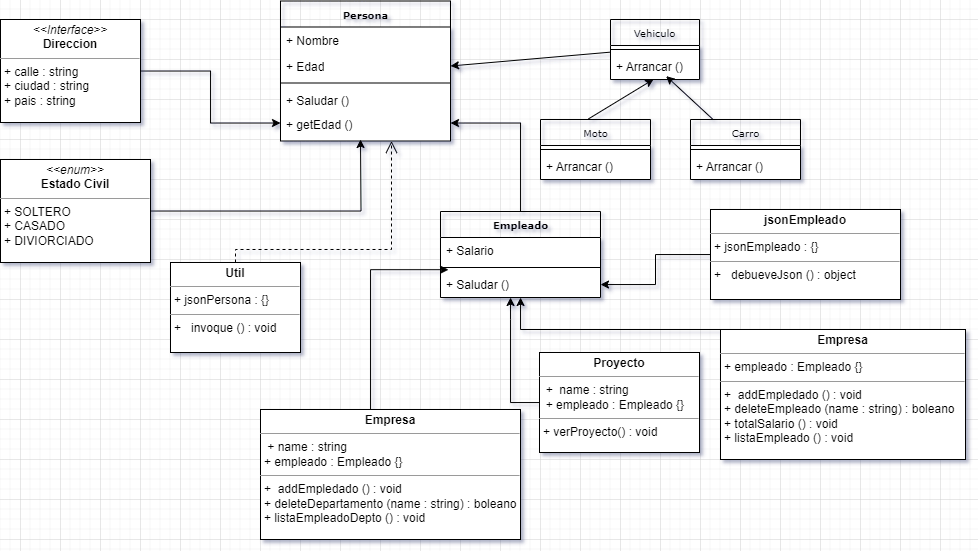

The diagram above was exported from draw.io. Its source (the exported page's mxGraphModel, read from the mxfile embedded in the PNG):
<mxGraphModel dx="1269" dy="438" grid="1" gridSize="10" guides="1" tooltips="1" connect="1" arrows="1" fold="1" page="1" pageScale="1" pageWidth="850" pageHeight="1100" background="none" math="0" shadow="0">
  <root>
    <mxCell id="0" />
    <mxCell id="1" parent="0" />
    <mxCell id="17acba5748e5396b-20" value="&lt;b&gt;Persona&lt;/b&gt;" style="swimlane;html=1;fontStyle=0;childLayout=stackLayout;horizontal=1;startSize=26;fillColor=none;horizontalStack=0;resizeParent=1;resizeLast=0;collapsible=1;marginBottom=0;swimlaneFillColor=#ffffff;rounded=0;shadow=0;comic=0;labelBackgroundColor=none;strokeWidth=1;fontFamily=Verdana;fontSize=10;align=center;" parent="1" vertex="1">
      <mxGeometry x="300" y="21.5" width="170" height="140" as="geometry">
        <mxRectangle x="350" y="42" width="80" height="30" as="alternateBounds" />
      </mxGeometry>
    </mxCell>
    <mxCell id="17acba5748e5396b-21" value="+ Nombre&lt;span style=&quot;white-space: pre;&quot;&gt;&#09;&lt;/span&gt;" style="text;html=1;strokeColor=none;fillColor=none;align=left;verticalAlign=top;spacingLeft=4;spacingRight=4;whiteSpace=wrap;overflow=hidden;rotatable=0;points=[[0,0.5],[1,0.5]];portConstraint=eastwest;" parent="17acba5748e5396b-20" vertex="1">
      <mxGeometry y="26" width="170" height="26" as="geometry" />
    </mxCell>
    <mxCell id="17acba5748e5396b-24" value="+ Edad" style="text;html=1;strokeColor=none;fillColor=none;align=left;verticalAlign=top;spacingLeft=4;spacingRight=4;whiteSpace=wrap;overflow=hidden;rotatable=0;points=[[0,0.5],[1,0.5]];portConstraint=eastwest;" parent="17acba5748e5396b-20" vertex="1">
      <mxGeometry y="52" width="170" height="26" as="geometry" />
    </mxCell>
    <mxCell id="rR_TbEND0hjClMNfdEGF-4" value="" style="line;strokeWidth=1;fillColor=none;align=left;verticalAlign=middle;spacingTop=-1;spacingLeft=3;spacingRight=3;rotatable=0;labelPosition=right;points=[];portConstraint=eastwest;strokeColor=inherit;" vertex="1" parent="17acba5748e5396b-20">
      <mxGeometry y="78" width="170" height="8" as="geometry" />
    </mxCell>
    <mxCell id="17acba5748e5396b-26" value="+ Saludar ()" style="text;html=1;strokeColor=none;fillColor=none;align=left;verticalAlign=top;spacingLeft=4;spacingRight=4;whiteSpace=wrap;overflow=hidden;rotatable=0;points=[[0,0.5],[1,0.5]];portConstraint=eastwest;" parent="17acba5748e5396b-20" vertex="1">
      <mxGeometry y="86" width="170" height="24" as="geometry" />
    </mxCell>
    <mxCell id="rR_TbEND0hjClMNfdEGF-5" value="+ getEdad ()&amp;nbsp;" style="text;html=1;strokeColor=none;fillColor=none;align=left;verticalAlign=top;spacingLeft=4;spacingRight=4;whiteSpace=wrap;overflow=hidden;rotatable=0;points=[[0,0.5],[1,0.5]];portConstraint=eastwest;" vertex="1" parent="17acba5748e5396b-20">
      <mxGeometry y="110" width="170" height="24" as="geometry" />
    </mxCell>
    <mxCell id="rR_TbEND0hjClMNfdEGF-9" value="" style="edgeStyle=orthogonalEdgeStyle;rounded=0;orthogonalLoop=1;jettySize=auto;html=1;" edge="1" parent="1" source="17acba5748e5396b-30" target="rR_TbEND0hjClMNfdEGF-5">
      <mxGeometry relative="1" as="geometry" />
    </mxCell>
    <mxCell id="17acba5748e5396b-30" value="&lt;b&gt;Empleado&lt;/b&gt;" style="swimlane;html=1;fontStyle=0;childLayout=stackLayout;horizontal=1;startSize=26;fillColor=none;horizontalStack=0;resizeParent=1;resizeLast=0;collapsible=1;marginBottom=0;swimlaneFillColor=#ffffff;rounded=0;shadow=0;comic=0;labelBackgroundColor=none;strokeWidth=1;fontFamily=Verdana;fontSize=10;align=center;" parent="1" vertex="1">
      <mxGeometry x="460" y="232" width="160" height="86" as="geometry">
        <mxRectangle x="355" y="227" width="90" height="30" as="alternateBounds" />
      </mxGeometry>
    </mxCell>
    <mxCell id="17acba5748e5396b-31" value="+ Salario" style="text;html=1;strokeColor=none;fillColor=none;align=left;verticalAlign=top;spacingLeft=4;spacingRight=4;whiteSpace=wrap;overflow=hidden;rotatable=0;points=[[0,0.5],[1,0.5]];portConstraint=eastwest;" parent="17acba5748e5396b-30" vertex="1">
      <mxGeometry y="26" width="160" height="26" as="geometry" />
    </mxCell>
    <mxCell id="rR_TbEND0hjClMNfdEGF-8" value="" style="line;strokeWidth=1;fillColor=none;align=left;verticalAlign=middle;spacingTop=-1;spacingLeft=3;spacingRight=3;rotatable=0;labelPosition=right;points=[];portConstraint=eastwest;strokeColor=inherit;" vertex="1" parent="17acba5748e5396b-30">
      <mxGeometry y="52" width="160" height="8" as="geometry" />
    </mxCell>
    <mxCell id="17acba5748e5396b-32" value="+ Saludar ()" style="text;html=1;strokeColor=none;fillColor=none;align=left;verticalAlign=top;spacingLeft=4;spacingRight=4;whiteSpace=wrap;overflow=hidden;rotatable=0;points=[[0,0.5],[1,0.5]];portConstraint=eastwest;" parent="17acba5748e5396b-30" vertex="1">
      <mxGeometry y="60" width="160" height="26" as="geometry" />
    </mxCell>
    <mxCell id="rR_TbEND0hjClMNfdEGF-10" value="" style="edgeStyle=orthogonalEdgeStyle;rounded=0;orthogonalLoop=1;jettySize=auto;html=1;" edge="1" parent="1" source="5d2195bd80daf111-18" target="rR_TbEND0hjClMNfdEGF-5">
      <mxGeometry relative="1" as="geometry" />
    </mxCell>
    <mxCell id="5d2195bd80daf111-18" value="&lt;p style=&quot;margin:0px;margin-top:4px;text-align:center;&quot;&gt;&lt;i&gt;&amp;lt;&amp;lt;Interface&amp;gt;&amp;gt;&lt;/i&gt;&lt;br&gt;&lt;b&gt;Direccion&lt;/b&gt;&lt;/p&gt;&lt;hr size=&quot;1&quot;&gt;&lt;p style=&quot;margin:0px;margin-left:4px;&quot;&gt;+ calle : string&lt;br&gt;+ ciudad : string&lt;/p&gt;&lt;p style=&quot;margin:0px;margin-left:4px;&quot;&gt;+ pais : string&lt;/p&gt;&lt;p style=&quot;margin:0px;margin-left:4px;&quot;&gt;&lt;br&gt;&lt;/p&gt;" style="verticalAlign=top;align=left;overflow=fill;fontSize=12;fontFamily=Helvetica;html=1;rounded=0;shadow=0;comic=0;labelBackgroundColor=none;strokeWidth=1" parent="1" vertex="1">
      <mxGeometry x="20" y="40" width="140" height="103" as="geometry" />
    </mxCell>
    <mxCell id="5d2195bd80daf111-19" value="&lt;p style=&quot;margin:0px;margin-top:4px;text-align:center;&quot;&gt;&lt;b&gt;Util&lt;/b&gt;&lt;/p&gt;&lt;hr size=&quot;1&quot;&gt;&lt;p style=&quot;margin:0px;margin-left:4px;&quot;&gt;+ jsonPersona : {}&lt;br&gt;&lt;/p&gt;&lt;hr size=&quot;1&quot;&gt;&lt;p style=&quot;margin:0px;margin-left:4px;&quot;&gt;+&amp;nbsp;&amp;nbsp; invoque () : void&lt;br&gt;&lt;br&gt;&lt;/p&gt;" style="verticalAlign=top;align=left;overflow=fill;fontSize=12;fontFamily=Helvetica;html=1;rounded=0;shadow=0;comic=0;labelBackgroundColor=none;strokeWidth=1" parent="1" vertex="1">
      <mxGeometry x="190" y="283" width="130" height="90" as="geometry" />
    </mxCell>
    <mxCell id="rR_TbEND0hjClMNfdEGF-18" style="edgeStyle=orthogonalEdgeStyle;rounded=0;html=1;dashed=1;labelBackgroundColor=none;startFill=0;endArrow=open;endFill=0;endSize=10;fontFamily=Verdana;fontSize=10;" edge="1" parent="1" source="5d2195bd80daf111-19" target="17acba5748e5396b-20">
      <mxGeometry relative="1" as="geometry">
        <Array as="points">
          <mxPoint x="411" y="270" />
        </Array>
        <mxPoint x="250" y="270" as="sourcePoint" />
        <mxPoint x="411" y="210" as="targetPoint" />
      </mxGeometry>
    </mxCell>
    <mxCell id="rR_TbEND0hjClMNfdEGF-19" value="Vehiculo" style="swimlane;html=1;fontStyle=0;childLayout=stackLayout;horizontal=1;startSize=26;fillColor=none;horizontalStack=0;resizeParent=1;resizeLast=0;collapsible=1;marginBottom=0;swimlaneFillColor=#ffffff;rounded=0;shadow=0;comic=0;labelBackgroundColor=none;strokeWidth=1;fontFamily=Verdana;fontSize=10;align=center;" vertex="1" parent="1">
      <mxGeometry x="630" y="40" width="89" height="60" as="geometry">
        <mxRectangle x="350" y="42" width="80" height="30" as="alternateBounds" />
      </mxGeometry>
    </mxCell>
    <mxCell id="rR_TbEND0hjClMNfdEGF-22" value="" style="line;strokeWidth=1;fillColor=none;align=left;verticalAlign=middle;spacingTop=-1;spacingLeft=3;spacingRight=3;rotatable=0;labelPosition=right;points=[];portConstraint=eastwest;strokeColor=inherit;" vertex="1" parent="rR_TbEND0hjClMNfdEGF-19">
      <mxGeometry y="26" width="89" height="8" as="geometry" />
    </mxCell>
    <mxCell id="rR_TbEND0hjClMNfdEGF-23" value="+ Arrancar ()" style="text;html=1;strokeColor=none;fillColor=none;align=left;verticalAlign=top;spacingLeft=4;spacingRight=4;whiteSpace=wrap;overflow=hidden;rotatable=0;points=[[0,0.5],[1,0.5]];portConstraint=eastwest;" vertex="1" parent="rR_TbEND0hjClMNfdEGF-19">
      <mxGeometry y="34" width="89" height="24" as="geometry" />
    </mxCell>
    <mxCell id="rR_TbEND0hjClMNfdEGF-25" value="Carro" style="swimlane;html=1;fontStyle=0;childLayout=stackLayout;horizontal=1;startSize=26;fillColor=none;horizontalStack=0;resizeParent=1;resizeLast=0;collapsible=1;marginBottom=0;swimlaneFillColor=#ffffff;rounded=0;shadow=0;comic=0;labelBackgroundColor=none;strokeWidth=1;fontFamily=Verdana;fontSize=10;align=center;" vertex="1" parent="1">
      <mxGeometry x="710" y="140" width="110" height="60" as="geometry">
        <mxRectangle x="350" y="42" width="80" height="30" as="alternateBounds" />
      </mxGeometry>
    </mxCell>
    <mxCell id="rR_TbEND0hjClMNfdEGF-26" value="" style="line;strokeWidth=1;fillColor=none;align=left;verticalAlign=middle;spacingTop=-1;spacingLeft=3;spacingRight=3;rotatable=0;labelPosition=right;points=[];portConstraint=eastwest;strokeColor=inherit;" vertex="1" parent="rR_TbEND0hjClMNfdEGF-25">
      <mxGeometry y="26" width="110" height="8" as="geometry" />
    </mxCell>
    <mxCell id="rR_TbEND0hjClMNfdEGF-27" value="+ Arrancar ()" style="text;html=1;strokeColor=none;fillColor=none;align=left;verticalAlign=top;spacingLeft=4;spacingRight=4;whiteSpace=wrap;overflow=hidden;rotatable=0;points=[[0,0.5],[1,0.5]];portConstraint=eastwest;" vertex="1" parent="rR_TbEND0hjClMNfdEGF-25">
      <mxGeometry y="34" width="110" height="24" as="geometry" />
    </mxCell>
    <mxCell id="rR_TbEND0hjClMNfdEGF-28" value="Moto" style="swimlane;html=1;fontStyle=0;childLayout=stackLayout;horizontal=1;startSize=26;fillColor=none;horizontalStack=0;resizeParent=1;resizeLast=0;collapsible=1;marginBottom=0;swimlaneFillColor=#ffffff;rounded=0;shadow=0;comic=0;labelBackgroundColor=none;strokeWidth=1;fontFamily=Verdana;fontSize=10;align=center;" vertex="1" parent="1">
      <mxGeometry x="560" y="140" width="110" height="60" as="geometry">
        <mxRectangle x="350" y="42" width="80" height="30" as="alternateBounds" />
      </mxGeometry>
    </mxCell>
    <mxCell id="rR_TbEND0hjClMNfdEGF-29" value="" style="line;strokeWidth=1;fillColor=none;align=left;verticalAlign=middle;spacingTop=-1;spacingLeft=3;spacingRight=3;rotatable=0;labelPosition=right;points=[];portConstraint=eastwest;strokeColor=inherit;" vertex="1" parent="rR_TbEND0hjClMNfdEGF-28">
      <mxGeometry y="26" width="110" height="8" as="geometry" />
    </mxCell>
    <mxCell id="rR_TbEND0hjClMNfdEGF-30" value="+ Arrancar ()" style="text;html=1;strokeColor=none;fillColor=none;align=left;verticalAlign=top;spacingLeft=4;spacingRight=4;whiteSpace=wrap;overflow=hidden;rotatable=0;points=[[0,0.5],[1,0.5]];portConstraint=eastwest;" vertex="1" parent="rR_TbEND0hjClMNfdEGF-28">
      <mxGeometry y="34" width="110" height="24" as="geometry" />
    </mxCell>
    <mxCell id="rR_TbEND0hjClMNfdEGF-35" value="" style="endArrow=classic;html=1;rounded=0;exitX=0.436;exitY=-0.01;exitDx=0;exitDy=0;exitPerimeter=0;entryX=0.484;entryY=1.075;entryDx=0;entryDy=0;entryPerimeter=0;" edge="1" parent="1" source="rR_TbEND0hjClMNfdEGF-28" target="rR_TbEND0hjClMNfdEGF-23">
      <mxGeometry width="50" height="50" relative="1" as="geometry">
        <mxPoint x="580" y="100" as="sourcePoint" />
        <mxPoint x="560" y="30" as="targetPoint" />
      </mxGeometry>
    </mxCell>
    <mxCell id="rR_TbEND0hjClMNfdEGF-36" value="" style="endArrow=classic;html=1;rounded=0;entryX=0.625;entryY=0.942;entryDx=0;entryDy=0;entryPerimeter=0;" edge="1" parent="1" source="rR_TbEND0hjClMNfdEGF-25" target="rR_TbEND0hjClMNfdEGF-23">
      <mxGeometry width="50" height="50" relative="1" as="geometry">
        <mxPoint x="510" y="80" as="sourcePoint" />
        <mxPoint x="560" y="30" as="targetPoint" />
      </mxGeometry>
    </mxCell>
    <mxCell id="rR_TbEND0hjClMNfdEGF-38" value="" style="endArrow=classic;html=1;rounded=0;entryX=1;entryY=0.5;entryDx=0;entryDy=0;exitX=0.004;exitY=-0.058;exitDx=0;exitDy=0;exitPerimeter=0;" edge="1" parent="1" source="rR_TbEND0hjClMNfdEGF-23" target="17acba5748e5396b-24">
      <mxGeometry width="50" height="50" relative="1" as="geometry">
        <mxPoint x="410" y="150" as="sourcePoint" />
        <mxPoint x="460" y="100" as="targetPoint" />
      </mxGeometry>
    </mxCell>
    <mxCell id="rR_TbEND0hjClMNfdEGF-40" value="" style="edgeStyle=orthogonalEdgeStyle;rounded=0;orthogonalLoop=1;jettySize=auto;html=1;" edge="1" parent="1" source="rR_TbEND0hjClMNfdEGF-39" target="17acba5748e5396b-32">
      <mxGeometry relative="1" as="geometry" />
    </mxCell>
    <mxCell id="rR_TbEND0hjClMNfdEGF-39" value="&lt;p style=&quot;margin:0px;margin-top:4px;text-align:center;&quot;&gt;&lt;b&gt;jsonEmpleado&lt;/b&gt;&lt;br&gt;&lt;/p&gt;&lt;hr size=&quot;1&quot;&gt;&lt;p style=&quot;margin:0px;margin-left:4px;&quot;&gt;+ jsonEmpleado : {}&lt;br&gt;&lt;/p&gt;&lt;hr size=&quot;1&quot;&gt;&lt;p style=&quot;margin:0px;margin-left:4px;&quot;&gt;+&amp;nbsp; &amp;nbsp;debueveJson () : object&lt;br&gt;&lt;br&gt;&lt;/p&gt;" style="verticalAlign=top;align=left;overflow=fill;fontSize=12;fontFamily=Helvetica;html=1;rounded=0;shadow=0;comic=0;labelBackgroundColor=none;strokeWidth=1" vertex="1" parent="1">
      <mxGeometry x="730" y="230" width="190" height="90" as="geometry" />
    </mxCell>
    <mxCell id="rR_TbEND0hjClMNfdEGF-42" value="" style="edgeStyle=orthogonalEdgeStyle;rounded=0;orthogonalLoop=1;jettySize=auto;html=1;" edge="1" parent="1" source="rR_TbEND0hjClMNfdEGF-41" target="17acba5748e5396b-32">
      <mxGeometry relative="1" as="geometry">
        <Array as="points">
          <mxPoint x="540" y="350" />
        </Array>
      </mxGeometry>
    </mxCell>
    <mxCell id="rR_TbEND0hjClMNfdEGF-41" value="&lt;p style=&quot;margin:0px;margin-top:4px;text-align:center;&quot;&gt;&lt;b&gt;Empresa&lt;/b&gt;&lt;/p&gt;&lt;hr size=&quot;1&quot;&gt;&lt;p style=&quot;margin:0px;margin-left:4px;&quot;&gt;+ empleado : Empleado {}&lt;br&gt;&lt;/p&gt;&lt;hr size=&quot;1&quot;&gt;&lt;p style=&quot;margin:0px;margin-left:4px;&quot;&gt;+&amp;nbsp; addEmpledado () : void&lt;/p&gt;&lt;p style=&quot;margin:0px;margin-left:4px;&quot;&gt;+ deleteEmpleado (name : string) : boleano&amp;nbsp;&lt;/p&gt;&lt;p style=&quot;margin:0px;margin-left:4px;&quot;&gt;+ totalSalario () : void&lt;/p&gt;&lt;p style=&quot;margin:0px;margin-left:4px;&quot;&gt;+ listaEmpleado () : void&lt;/p&gt;&lt;p style=&quot;margin:0px;margin-left:4px;&quot;&gt;&lt;br&gt;&lt;/p&gt;" style="verticalAlign=top;align=left;overflow=fill;fontSize=12;fontFamily=Helvetica;html=1;rounded=0;shadow=0;comic=0;labelBackgroundColor=none;strokeWidth=1" vertex="1" parent="1">
      <mxGeometry x="740" y="350" width="245" height="130" as="geometry" />
    </mxCell>
    <mxCell id="rR_TbEND0hjClMNfdEGF-44" value="" style="edgeStyle=orthogonalEdgeStyle;rounded=0;orthogonalLoop=1;jettySize=auto;html=1;" edge="1" parent="1" source="rR_TbEND0hjClMNfdEGF-43" target="17acba5748e5396b-32">
      <mxGeometry relative="1" as="geometry">
        <Array as="points">
          <mxPoint x="530" y="340" />
          <mxPoint x="530" y="340" />
        </Array>
      </mxGeometry>
    </mxCell>
    <mxCell id="rR_TbEND0hjClMNfdEGF-43" value="&lt;p style=&quot;margin:0px;margin-top:4px;text-align:center;&quot;&gt;&lt;b&gt;Proyecto&lt;/b&gt;&lt;/p&gt;&lt;hr size=&quot;1&quot;&gt;&amp;nbsp; +&amp;nbsp; name : string&lt;div&gt;&lt;span style=&quot;background-color: initial;&quot;&gt;&amp;nbsp; + empleado : Empleado {}&lt;/span&gt;&lt;hr size=&quot;1&quot;&gt;&lt;p style=&quot;margin:0px;margin-left:4px;&quot;&gt;&lt;span style=&quot;background-color: initial;&quot;&gt;+ verProyecto() : void&lt;/span&gt;&lt;br&gt;&lt;/p&gt;&lt;p style=&quot;margin:0px;margin-left:4px;&quot;&gt;&lt;br&gt;&lt;/p&gt;&lt;/div&gt;" style="verticalAlign=top;align=left;overflow=fill;fontSize=12;fontFamily=Helvetica;html=1;rounded=0;shadow=0;comic=0;labelBackgroundColor=none;strokeWidth=1" vertex="1" parent="1">
      <mxGeometry x="559" y="373" width="160" height="100" as="geometry" />
    </mxCell>
    <mxCell id="rR_TbEND0hjClMNfdEGF-48" style="edgeStyle=orthogonalEdgeStyle;rounded=0;orthogonalLoop=1;jettySize=auto;html=1;" edge="1" parent="1" source="rR_TbEND0hjClMNfdEGF-45">
      <mxGeometry relative="1" as="geometry">
        <mxPoint x="380" y="160" as="targetPoint" />
      </mxGeometry>
    </mxCell>
    <mxCell id="rR_TbEND0hjClMNfdEGF-45" value="&lt;p style=&quot;margin:0px;margin-top:4px;text-align:center;&quot;&gt;&lt;i&gt;&amp;lt;&amp;lt;enum&amp;gt;&amp;gt;&lt;/i&gt;&lt;br&gt;&lt;b&gt;Estado Civil&lt;/b&gt;&lt;/p&gt;&lt;hr size=&quot;1&quot;&gt;&lt;p style=&quot;margin:0px;margin-left:4px;&quot;&gt;+ SOLTERO&lt;br&gt;&lt;/p&gt;&lt;p style=&quot;margin:0px;margin-left:4px;&quot;&gt;+ CASADO&lt;/p&gt;&lt;p style=&quot;margin:0px;margin-left:4px;&quot;&gt;+ DIVIORCIADO&lt;/p&gt;&lt;p style=&quot;margin:0px;margin-left:4px;&quot;&gt;&lt;br&gt;&lt;/p&gt;" style="verticalAlign=top;align=left;overflow=fill;fontSize=12;fontFamily=Helvetica;html=1;rounded=0;shadow=0;comic=0;labelBackgroundColor=none;strokeWidth=1" vertex="1" parent="1">
      <mxGeometry x="20" y="180" width="150" height="103" as="geometry" />
    </mxCell>
    <mxCell id="rR_TbEND0hjClMNfdEGF-50" value="&lt;p style=&quot;margin:0px;margin-top:4px;text-align:center;&quot;&gt;&lt;b&gt;Empresa&lt;/b&gt;&lt;/p&gt;&lt;hr size=&quot;1&quot;&gt;&lt;p style=&quot;margin:0px;margin-left:4px;&quot;&gt;&amp;nbsp;+ name : string&amp;nbsp;&lt;/p&gt;&lt;p style=&quot;margin:0px;margin-left:4px;&quot;&gt;+ empleado : Empleado {}&lt;br&gt;&lt;/p&gt;&lt;hr size=&quot;1&quot;&gt;&lt;p style=&quot;margin:0px;margin-left:4px;&quot;&gt;+&amp;nbsp; addEmpledado () : void&lt;/p&gt;&lt;p style=&quot;margin:0px;margin-left:4px;&quot;&gt;+ deleteDepartamento (name : string) : boleano&amp;nbsp;&lt;/p&gt;&lt;p style=&quot;margin:0px;margin-left:4px;&quot;&gt;+ listaEmpleadoDepto () : void&lt;/p&gt;&lt;p style=&quot;margin:0px;margin-left:4px;&quot;&gt;&lt;br&gt;&lt;/p&gt;" style="verticalAlign=top;align=left;overflow=fill;fontSize=12;fontFamily=Helvetica;html=1;rounded=0;shadow=0;comic=0;labelBackgroundColor=none;strokeWidth=1" vertex="1" parent="1">
      <mxGeometry x="280" y="430" width="260" height="130" as="geometry" />
    </mxCell>
    <mxCell id="rR_TbEND0hjClMNfdEGF-51" style="edgeStyle=orthogonalEdgeStyle;rounded=0;orthogonalLoop=1;jettySize=auto;html=1;entryX=0.05;entryY=-0.069;entryDx=0;entryDy=0;entryPerimeter=0;" edge="1" parent="1" source="rR_TbEND0hjClMNfdEGF-50" target="17acba5748e5396b-32">
      <mxGeometry relative="1" as="geometry">
        <Array as="points">
          <mxPoint x="390" y="290" />
        </Array>
      </mxGeometry>
    </mxCell>
  </root>
</mxGraphModel>